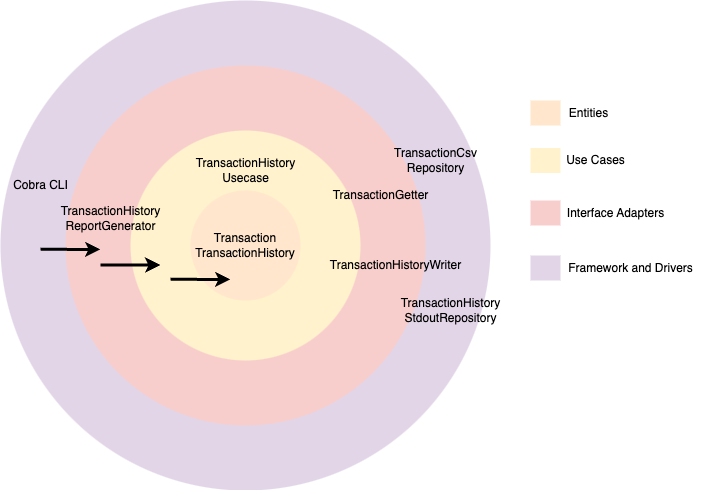

The diagram above was exported from draw.io. Its source (the exported page's mxGraphModel, read from the mxfile embedded in the PNG):
<mxGraphModel dx="873" dy="760" grid="1" gridSize="10" guides="1" tooltips="1" connect="1" arrows="1" fold="1" page="1" pageScale="1" pageWidth="850" pageHeight="1100" math="0" shadow="0">
  <root>
    <mxCell id="0" />
    <mxCell id="1" parent="0" />
    <mxCell id="vvGO78Tlgo4e0aZ-w2oZ-8" value="" style="ellipse;whiteSpace=wrap;html=1;aspect=fixed;fillColor=#e1d5e7;strokeColor=none;" vertex="1" parent="1">
      <mxGeometry x="10" y="20" width="490" height="490" as="geometry" />
    </mxCell>
    <mxCell id="vvGO78Tlgo4e0aZ-w2oZ-4" value="" style="ellipse;whiteSpace=wrap;html=1;aspect=fixed;fillColor=#f8cecc;strokeColor=none;" vertex="1" parent="1">
      <mxGeometry x="75" y="85" width="360" height="360" as="geometry" />
    </mxCell>
    <mxCell id="vvGO78Tlgo4e0aZ-w2oZ-2" value="" style="ellipse;whiteSpace=wrap;html=1;aspect=fixed;fillColor=#fff2cc;strokeColor=none;" vertex="1" parent="1">
      <mxGeometry x="140" y="150" width="230" height="230" as="geometry" />
    </mxCell>
    <mxCell id="vvGO78Tlgo4e0aZ-w2oZ-1" value="Transaction&lt;div&gt;TransactionHistory&lt;/div&gt;" style="ellipse;whiteSpace=wrap;html=1;aspect=fixed;fillColor=#ffe6cc;strokeColor=none;" vertex="1" parent="1">
      <mxGeometry x="200" y="210" width="110" height="110" as="geometry" />
    </mxCell>
    <mxCell id="vvGO78Tlgo4e0aZ-w2oZ-3" value="TransactionHistory&lt;div&gt;Usecase&lt;/div&gt;" style="text;html=1;align=center;verticalAlign=middle;resizable=0;points=[];autosize=1;strokeColor=none;fillColor=none;" vertex="1" parent="1">
      <mxGeometry x="195" y="170" width="120" height="40" as="geometry" />
    </mxCell>
    <mxCell id="vvGO78Tlgo4e0aZ-w2oZ-5" value="TransactionGetter" style="text;html=1;align=center;verticalAlign=middle;resizable=0;points=[];autosize=1;strokeColor=none;fillColor=none;" vertex="1" parent="1">
      <mxGeometry x="330" y="200" width="120" height="30" as="geometry" />
    </mxCell>
    <mxCell id="vvGO78Tlgo4e0aZ-w2oZ-6" value="TransactionHistoryWriter" style="text;html=1;align=center;verticalAlign=middle;resizable=0;points=[];autosize=1;strokeColor=none;fillColor=none;" vertex="1" parent="1">
      <mxGeometry x="330" y="270" width="150" height="30" as="geometry" />
    </mxCell>
    <mxCell id="vvGO78Tlgo4e0aZ-w2oZ-7" value="TransactionHistory&lt;div&gt;ReportGenerator&lt;/div&gt;" style="text;html=1;align=center;verticalAlign=middle;resizable=0;points=[];autosize=1;strokeColor=none;fillColor=none;" vertex="1" parent="1">
      <mxGeometry x="60" y="217.5" width="120" height="40" as="geometry" />
    </mxCell>
    <mxCell id="vvGO78Tlgo4e0aZ-w2oZ-9" value="Cobra CLI" style="text;html=1;align=center;verticalAlign=middle;resizable=0;points=[];autosize=1;strokeColor=none;fillColor=none;" vertex="1" parent="1">
      <mxGeometry x="10" y="190" width="80" height="30" as="geometry" />
    </mxCell>
    <mxCell id="vvGO78Tlgo4e0aZ-w2oZ-10" value="TransactionCsv&lt;div&gt;Repository&lt;/div&gt;" style="text;html=1;align=center;verticalAlign=middle;resizable=0;points=[];autosize=1;strokeColor=none;fillColor=none;" vertex="1" parent="1">
      <mxGeometry x="390" y="160" width="110" height="40" as="geometry" />
    </mxCell>
    <mxCell id="vvGO78Tlgo4e0aZ-w2oZ-11" value="TransactionHistory&lt;div&gt;StdoutRepository&lt;/div&gt;" style="text;html=1;align=center;verticalAlign=middle;resizable=0;points=[];autosize=1;strokeColor=none;fillColor=none;" vertex="1" parent="1">
      <mxGeometry x="400" y="310" width="120" height="40" as="geometry" />
    </mxCell>
    <mxCell id="vvGO78Tlgo4e0aZ-w2oZ-12" value="" style="rounded=0;whiteSpace=wrap;html=1;fillColor=#ffe6cc;strokeColor=none;" vertex="1" parent="1">
      <mxGeometry x="540" y="120" width="30" height="25" as="geometry" />
    </mxCell>
    <mxCell id="vvGO78Tlgo4e0aZ-w2oZ-14" value="" style="rounded=0;whiteSpace=wrap;html=1;fillColor=#fff2cc;strokeColor=none;" vertex="1" parent="1">
      <mxGeometry x="540" y="167.5" width="30" height="25" as="geometry" />
    </mxCell>
    <mxCell id="vvGO78Tlgo4e0aZ-w2oZ-15" value="" style="rounded=0;whiteSpace=wrap;html=1;fillColor=#f8cecc;strokeColor=none;" vertex="1" parent="1">
      <mxGeometry x="540" y="220" width="30" height="25" as="geometry" />
    </mxCell>
    <mxCell id="vvGO78Tlgo4e0aZ-w2oZ-16" value="" style="rounded=0;whiteSpace=wrap;html=1;fillColor=#e1d5e7;strokeColor=none;" vertex="1" parent="1">
      <mxGeometry x="540" y="275" width="30" height="25" as="geometry" />
    </mxCell>
    <mxCell id="vvGO78Tlgo4e0aZ-w2oZ-17" value="Entities" style="text;html=1;align=center;verticalAlign=middle;resizable=0;points=[];autosize=1;strokeColor=none;fillColor=none;" vertex="1" parent="1">
      <mxGeometry x="568" y="117.5" width="60" height="30" as="geometry" />
    </mxCell>
    <mxCell id="vvGO78Tlgo4e0aZ-w2oZ-18" value="Use Cases" style="text;html=1;align=center;verticalAlign=middle;resizable=0;points=[];autosize=1;strokeColor=none;fillColor=none;" vertex="1" parent="1">
      <mxGeometry x="565" y="165" width="80" height="30" as="geometry" />
    </mxCell>
    <mxCell id="vvGO78Tlgo4e0aZ-w2oZ-19" value="Interface Adapters" style="text;html=1;align=center;verticalAlign=middle;resizable=0;points=[];autosize=1;strokeColor=none;fillColor=none;" vertex="1" parent="1">
      <mxGeometry x="565" y="217.5" width="120" height="30" as="geometry" />
    </mxCell>
    <mxCell id="vvGO78Tlgo4e0aZ-w2oZ-20" value="Framework and Drivers" style="text;html=1;align=center;verticalAlign=middle;resizable=0;points=[];autosize=1;strokeColor=none;fillColor=none;" vertex="1" parent="1">
      <mxGeometry x="565" y="272.5" width="150" height="30" as="geometry" />
    </mxCell>
    <mxCell id="vvGO78Tlgo4e0aZ-w2oZ-21" value="" style="endArrow=classic;html=1;rounded=0;entryX=0.097;entryY=0.667;entryDx=0;entryDy=0;entryPerimeter=0;strokeWidth=3;" edge="1" parent="1">
      <mxGeometry width="50" height="50" relative="1" as="geometry">
        <mxPoint x="50" y="268.82" as="sourcePoint" />
        <mxPoint x="109.91999999999996" y="268.9399999999999" as="targetPoint" />
      </mxGeometry>
    </mxCell>
    <mxCell id="vvGO78Tlgo4e0aZ-w2oZ-22" value="" style="endArrow=classic;html=1;rounded=0;entryX=0.097;entryY=0.667;entryDx=0;entryDy=0;entryPerimeter=0;strokeWidth=3;" edge="1" parent="1">
      <mxGeometry width="50" height="50" relative="1" as="geometry">
        <mxPoint x="110" y="284.41" as="sourcePoint" />
        <mxPoint x="169.91999999999996" y="284.5299999999999" as="targetPoint" />
      </mxGeometry>
    </mxCell>
    <mxCell id="vvGO78Tlgo4e0aZ-w2oZ-23" value="" style="endArrow=classic;html=1;rounded=0;entryX=0.097;entryY=0.667;entryDx=0;entryDy=0;entryPerimeter=0;strokeWidth=3;" edge="1" parent="1">
      <mxGeometry width="50" height="50" relative="1" as="geometry">
        <mxPoint x="180" y="298.82" as="sourcePoint" />
        <mxPoint x="239.91999999999996" y="298.9399999999999" as="targetPoint" />
      </mxGeometry>
    </mxCell>
  </root>
</mxGraphModel>